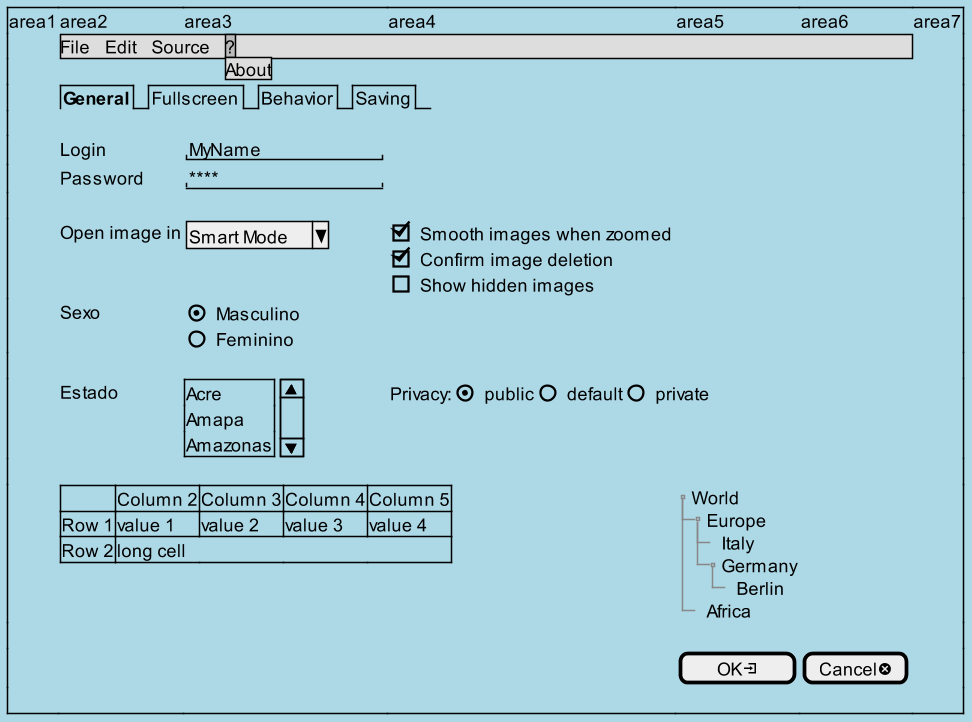

The diagram above was rendered by PlantUML. Its source (embedded in the PNG):
@startsalt
skinparam BackgroundColor lightblue
scale 1.5
{+
    |area1|area2|area3|area4|area5|area6|area7
    |.|{* File | Edit | Source | ?
    '  File | New | Open File | - | Close | Close All | - | Exit
      ? | About}|*|*|*|*
    |.
    |.|{/ <b>General | Fullscreen | Behavior | Saving }|*|*|*|*
    |.
    |.|Login    |"MyName          "|.
    |.|Password |"****            "|.
    |.
    |.|Open image in|{| ^Smart Mode^ }{
                                        [X] Smooth images when zoomed
                                        [X] Confirm image deletion
                                        [ ] Show hidden images
                                      }
    |.|Sexo|{(X) Masculino
             () Feminino}
    |.
    |.|Estado|{SI 
                Acre
                Amapa
                Amazonas
              }|{Privacy: | (X) public | () default | () private} |*|*
    |.
    |.|{#
        .     | Column 2  | Column 3 | Column 4 | Column 5
        Row 1 | value 1   | value 2  | value 3  | value 4
        Row 2 | long cell | *        | *        | *
       }|*|*|{T
              + World
              ++ Europe
              +++ Italy
              +++ Germany
              ++++ Berlin
              ++ Africa
             }|*
    |.
    |.|.|.|.|[  OK<&account-login>   ]|[Cancel<&circle-x>]
    |.
}
@endsalt